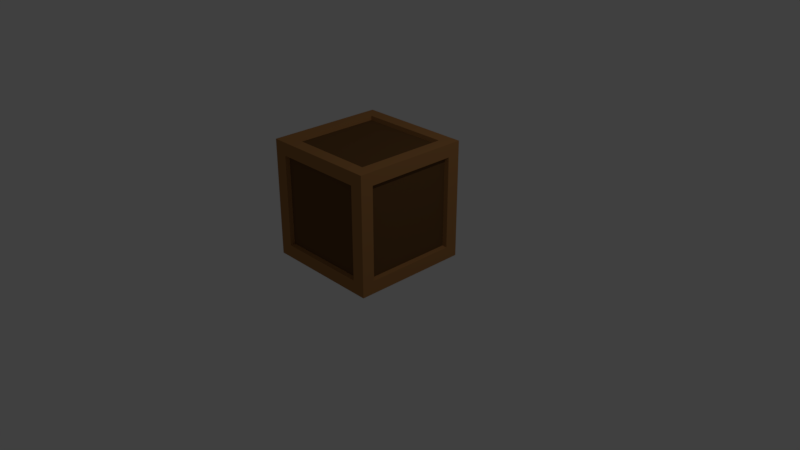 # Source: box.blend  (saved by Blender 2.79.0; exported with 4.5.12 LTS)
import bpy
from mathutils import Matrix  # noqa: F401  (used for matrix-valued properties, if any)

bpy.ops.wm.read_factory_settings(use_empty=True)
scene = bpy.context.scene
scene.name = 'Scene'

# ---- collections
col_collection_1 = bpy.data.collections.new('Collection 1'); scene.collection.children.link(col_collection_1)

# ---- materials (node trees are filled in below, after node groups)
mat_brown = bpy.data.materials.new('Brown')
mat_brown.alpha_threshold = 0.0
mat_brown.use_transparent_shadow = False
mat_brown.diffuse_color = (0.3838, 0.1801, 0.06003, 1.0)
mat_brown.roughness = 0.5
mat_brown.specular_intensity = 0.1086
mat_brown.line_color = (0.0, 0.0, 0.0, 1.0)
mat_browndark = bpy.data.materials.new('BrownDark')
mat_browndark.alpha_threshold = 0.0
mat_browndark.use_transparent_shadow = False
mat_browndark.diffuse_color = (0.1523, 0.07404, 0.02655, 1.0)
mat_browndark.roughness = 0.5

# ---- material node trees

# ---- world
world_world = bpy.data.worlds.new('World'); scene.world = world_world
world_world.color = (0.05088, 0.05088, 0.05088)
world_world.use_sun_shadow = False
world_world.sun_shadow_jitter_overblur = 0.0
world_world.cycles.sampling_method = 'MANUAL'

# ---- cameras
cam_camera = bpy.data.cameras.new('Camera')
cam_camera.clip_end = 100.0
cam_camera.lens = 35.0
cam_camera.sensor_width = 32.0
cam_camera.sensor_height = 18.0
cam_camera.ortho_scale = 7.314
cam_camera.dof.focus_distance = 0.0
cam_camera.dof.aperture_fstop = 128.0

# ---- lights
light_lamp = bpy.data.lights.new('Lamp', 'POINT')
light_lamp.transmission_factor = 0.0
light_lamp.cutoff_distance = 30.0
light_lamp.energy = 100.0
light_lamp.shadow_buffer_clip_start = 1.001
light_lamp.shadow_soft_size = 0.1
light_lamp.shadow_maximum_resolution = 0.006
light_lamp.use_absolute_resolution = True

# ---- meshes
me_cube_100 = bpy.data.meshes.new('Cube.100')
me_cube_100.from_pydata([(-0.7816, -0.7816, 0.0), (-0.7816, -0.7816, 1.563), (-0.7816, 0.7816, 0.0), (-0.7816, 0.7816, 1.563), (0.7816, -0.7816, 0.0), (0.7816, -0.7816, 1.563), (0.7816, 0.7816, 0.0), (0.7816, 0.7816, 1.563), (-0.7816, -0.6108, 0.1708), (-0.7816, -0.6108, 1.392), (-0.7816, 0.6108, 1.392), (-0.7816, 0.6108, 0.1708), (-0.6108, 0.7816, 0.1708), (-0.6108, 0.7816, 1.392), (0.6108, 0.7816, 1.392), (0.6108, 0.7816, 0.1708), (0.7816, 0.6108, 0.1708), (0.7816, 0.6108, 1.392), (0.7816, -0.6108, 1.392), (0.7816, -0.6108, 0.1708), (0.6108, -0.7816, 0.1708), (0.6108, -0.7816, 1.392), (-0.6108, -0.7816, 1.392), (-0.6108, -0.7816, 0.1708), (-0.6108, 0.6108, 0.0), (0.6108, 0.6108, 0.0), (0.6108, -0.6108, 0.0), (-0.6108, -0.6108, 0.0), (0.6108, 0.6108, 1.563), (-0.6108, 0.6108, 1.563), (-0.6108, -0.6108, 1.563), (0.6108, -0.6108, 1.563), (-0.7316, -0.5932, 0.1884), (-0.7316, -0.5932, 1.375), (-0.7316, 0.5932, 0.1884), (-0.7316, 0.5932, 1.375), (-0.5932, 0.7316, 1.375), (-0.5932, 0.7316, 0.1884), (0.5932, 0.7316, 0.1884), (0.5932, 0.7316, 1.375), (0.7316, 0.5932, 1.375), (0.7316, 0.5932, 0.1884), (0.7316, -0.5932, 0.1884), (0.7316, -0.5932, 1.375), (0.5932, -0.7316, 1.375), (0.5932, -0.7316, 0.1884), (-0.5932, -0.7316, 0.1884), (-0.5932, -0.7316, 1.375), (0.5932, 0.5932, 0.05004), (-0.5932, 0.5932, 0.05004), (-0.5932, -0.5932, 0.05004), (0.5932, -0.5932, 0.05004), (-0.5932, 0.5932, 1.513), (0.5932, 0.5932, 1.513), (0.5932, -0.5932, 1.513), (-0.5932, -0.5932, 1.513)], [], [(16, 17, 40, 41), (11, 8, 32, 34), (12, 13, 36, 37), (8, 9, 33, 32), (30, 31, 54, 55), (26, 27, 50, 51), (0, 1, 9, 8), (1, 3, 10, 9), (3, 2, 11, 10), (2, 0, 8, 11), (2, 3, 13, 12), (3, 7, 14, 13), (7, 6, 15, 14), (6, 2, 12, 15), (6, 7, 17, 16), (7, 5, 18, 17), (5, 4, 19, 18), (4, 6, 16, 19), (4, 5, 21, 20), (5, 1, 22, 21), (1, 0, 23, 22), (0, 4, 20, 23), (2, 6, 25, 24), (6, 4, 26, 25), (4, 0, 27, 26), (0, 2, 24, 27), (7, 3, 29, 28), (3, 1, 30, 29), (1, 5, 31, 30), (5, 7, 28, 31), (32, 33, 35, 34), (37, 36, 39, 38), (41, 40, 43, 42), (45, 44, 47, 46), (49, 48, 51, 50), (53, 52, 55, 54), (15, 12, 37, 38), (20, 21, 44, 45), (9, 10, 35, 33), (19, 16, 41, 42), (24, 25, 48, 49), (13, 14, 39, 36), (23, 20, 45, 46), (28, 29, 52, 53), (10, 11, 34, 35), (17, 18, 43, 40), (27, 24, 49, 50), (14, 15, 38, 39), (21, 22, 47, 44), (31, 28, 53, 54), (18, 19, 42, 43), (25, 26, 51, 48), (22, 23, 46, 47), (29, 30, 55, 52)])
me_cube_100.polygons.foreach_set('material_index', [0, 0, 0, 0, 0, 0, 0, 0, 0, 0, 0, 0, 0, 0, 0, 0, 0, 0, 0, 0, 0, 0, 0, 0, 0, 0, 0, 0, 0, 0, 1, 1, 1, 1, 1, 1, 0, 0, 0, 0, 0, 0, 0, 0, 0, 0, 0, 0, 0, 0, 0, 0, 0, 0])
me_cube_100.materials.append(mat_brown)
me_cube_100.materials.append(mat_browndark)
me_cube_100.use_remesh_preserve_volume = False
me_cube_100.use_remesh_preserve_attributes = False
me_cube_100.use_mirror_vertex_groups = False
me_cube_100.update()

# ---- objects
ob_lamp = bpy.data.objects.new('Lamp', light_lamp)
ob_camera = bpy.data.objects.new('Camera', cam_camera)
ob_box = bpy.data.objects.new('Box', me_cube_100)

# ---- transforms, parenting, visibility, modifiers, constraints
ob_lamp.location = (4.076, 1.005, 5.904)
ob_lamp.rotation_euler = (0.6503, 0.05522, 1.866)
ob_lamp.lock_rotations_4d = False
ob_lamp.empty_display_type = 'ARROWS'
ob_lamp.color = (0.0, 0.0, 0.0, 0.0)
ob_lamp.lineart.crease_threshold = 0.0
ob_camera.location = (7.481, -6.508, 5.344)
ob_camera.rotation_euler = (1.109, 0.0, 0.8149)
ob_camera.lock_rotations_4d = False
ob_camera.empty_display_type = 'ARROWS'
ob_camera.color = (0.0, 0.0, 0.0, 0.0)
ob_camera.display_type = 'WIRE'
ob_camera.lineart.crease_threshold = 0.0
ob_box.location = (0.0, 0.0, 0.0)
ob_box.lineart.crease_threshold = 0.0

# ---- collection membership
col_collection_1.objects.link(ob_lamp)
col_collection_1.objects.link(ob_camera)
col_collection_1.objects.link(ob_box)

# ---- scene / render settings (as saved in the file)
scene.camera = ob_camera
scene.frame_start = 1; scene.frame_end = 250; scene.frame_set(1)
scene.render.engine = 'BLENDER_EEVEE_NEXT'
scene.render.resolution_percentage = 50
scene.render.dither_intensity = 0.0
scene.cycles.use_denoising = False
scene.cycles.samples = 128
scene.cycles.sampling_pattern = 'TABULATED_SOBOL'
scene.cycles.use_adaptive_sampling = False
scene.cycles.use_light_tree = False
scene.cycles.blur_glossy = 0.0
scene.cycles.sample_clamp_indirect = 0.0
scene.view_settings.view_transform = 'Standard'
bpy.context.view_layer.update()
